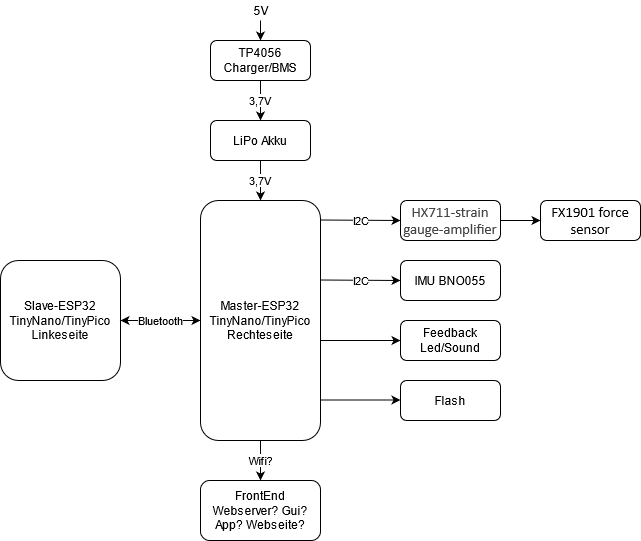

The diagram above was exported from draw.io. Its source (the exported page's mxGraphModel, read from the mxfile embedded in the PNG):
<mxGraphModel dx="1102" dy="630" grid="1" gridSize="10" guides="1" tooltips="1" connect="1" arrows="1" fold="1" page="1" pageScale="1" pageWidth="850" pageHeight="1100" math="0" shadow="0">
  <root>
    <mxCell id="0" />
    <mxCell id="1" parent="0" />
    <mxCell id="2" value="&lt;div&gt;Master-ESP32 TinyNano/TinyPico&lt;/div&gt;&lt;div&gt;Rechteseite&lt;br&gt;&lt;/div&gt;" style="rounded=1;whiteSpace=wrap;html=1;" vertex="1" parent="1">
      <mxGeometry x="240" y="240" width="120" height="240" as="geometry" />
    </mxCell>
    <mxCell id="3" value="&lt;span style=&quot;color: rgb(0 , 0 , 0) ; font-family: &amp;#34;calibri&amp;#34; , &amp;#34;segoe ui&amp;#34; , &amp;#34;calibri&amp;#34; , &amp;#34;thonburi&amp;#34; , &amp;#34;arial&amp;#34; , &amp;#34;verdana&amp;#34; , sans-serif , &amp;#34;mongolian baiti&amp;#34; , &amp;#34;microsoft yi baiti&amp;#34; , &amp;#34;javanese text&amp;#34; ; font-size: 14.6667px ; font-style: normal ; font-weight: 400 ; letter-spacing: normal ; text-indent: 0px ; text-transform: none ; word-spacing: 0px ; background-color: rgb(255 , 255 , 255) ; display: inline ; float: none&quot;&gt;FX1901 force sensor&lt;/span&gt;" style="rounded=1;whiteSpace=wrap;html=1;" vertex="1" parent="1">
      <mxGeometry x="580" y="240" width="100" height="40" as="geometry" />
    </mxCell>
    <mxCell id="4" value="&lt;span style=&quot;color: rgb(68 , 68 , 68) ; font-family: &amp;#34;calibri&amp;#34; , sans-serif , &amp;#34;mongolian baiti&amp;#34; , &amp;#34;microsoft yi baiti&amp;#34; , &amp;#34;javanese text&amp;#34; , &amp;#34;yu gothic&amp;#34; ; font-size: 14.6667px ; font-style: normal ; font-weight: 400 ; letter-spacing: normal ; text-align: left ; text-indent: 0px ; text-transform: none ; word-spacing: 0px ; background-color: rgb(255 , 255 , 255) ; display: inline ; float: none&quot;&gt;HX711-strain gauge-amplifier&lt;/span&gt;" style="rounded=1;whiteSpace=wrap;html=1;" vertex="1" parent="1">
      <mxGeometry x="440" y="240" width="100" height="40" as="geometry" />
    </mxCell>
    <mxCell id="5" value="3,7V" style="edgeStyle=orthogonalEdgeStyle;rounded=0;orthogonalLoop=1;jettySize=auto;html=1;" edge="1" source="6" target="2" parent="1">
      <mxGeometry relative="1" as="geometry" />
    </mxCell>
    <mxCell id="6" value="LiPo Akku" style="rounded=1;whiteSpace=wrap;html=1;" vertex="1" parent="1">
      <mxGeometry x="250" y="160" width="100" height="40" as="geometry" />
    </mxCell>
    <mxCell id="7" value="IMU BNO055" style="rounded=1;whiteSpace=wrap;html=1;" vertex="1" parent="1">
      <mxGeometry x="440" y="300" width="100" height="40" as="geometry" />
    </mxCell>
    <mxCell id="8" value="Wifi?" style="endArrow=classic;html=1;exitX=0.5;exitY=1;exitDx=0;exitDy=0;entryX=0.5;entryY=0;entryDx=0;entryDy=0;" edge="1" source="2" target="9" parent="1">
      <mxGeometry width="50" height="50" relative="1" as="geometry">
        <mxPoint x="320" y="410" as="sourcePoint" />
        <mxPoint x="330" y="360" as="targetPoint" />
      </mxGeometry>
    </mxCell>
    <mxCell id="9" value="&lt;div&gt;FrontEnd&lt;br&gt;&lt;/div&gt;&lt;div&gt;Webserver? Gui? App? Webseite?&lt;/div&gt;" style="rounded=1;whiteSpace=wrap;html=1;" vertex="1" parent="1">
      <mxGeometry x="240" y="520" width="120" height="60" as="geometry" />
    </mxCell>
    <mxCell id="10" value="&lt;div&gt;Slave-ESP32 TinyNano/TinyPico&lt;/div&gt;Linkeseite" style="rounded=1;whiteSpace=wrap;html=1;" vertex="1" parent="1">
      <mxGeometry x="40" y="300" width="120" height="120" as="geometry" />
    </mxCell>
    <mxCell id="11" value="I2C" style="endArrow=classic;html=1;entryX=0;entryY=0.5;entryDx=0;entryDy=0;" edge="1" target="4" parent="1">
      <mxGeometry width="50" height="50" relative="1" as="geometry">
        <mxPoint x="360" y="259.5" as="sourcePoint" />
        <mxPoint x="420" y="259.5" as="targetPoint" />
      </mxGeometry>
    </mxCell>
    <mxCell id="12" value="Bluetooth" style="endArrow=classic;startArrow=classic;html=1;entryX=0;entryY=0.5;entryDx=0;entryDy=0;exitX=1;exitY=0.5;exitDx=0;exitDy=0;" edge="1" source="10" target="2" parent="1">
      <mxGeometry width="50" height="50" relative="1" as="geometry">
        <mxPoint x="60" y="450" as="sourcePoint" />
        <mxPoint x="110" y="400" as="targetPoint" />
      </mxGeometry>
    </mxCell>
    <mxCell id="13" value="I2C" style="endArrow=classic;html=1;entryX=0;entryY=0.5;entryDx=0;entryDy=0;" edge="1" target="7" parent="1">
      <mxGeometry x="0.0002" width="50" height="50" relative="1" as="geometry">
        <mxPoint x="360" y="319.5" as="sourcePoint" />
        <mxPoint x="400" y="320" as="targetPoint" />
        <mxPoint as="offset" />
      </mxGeometry>
    </mxCell>
    <mxCell id="14" value="3,7V" style="edgeStyle=orthogonalEdgeStyle;rounded=0;orthogonalLoop=1;jettySize=auto;html=1;" edge="1" source="15" target="6" parent="1">
      <mxGeometry relative="1" as="geometry" />
    </mxCell>
    <mxCell id="15" value="TP4056 Charger/BMS" style="rounded=1;whiteSpace=wrap;html=1;" vertex="1" parent="1">
      <mxGeometry x="250" y="80" width="100" height="40" as="geometry" />
    </mxCell>
    <mxCell id="16" value="Feedback Led/Sound " style="rounded=1;whiteSpace=wrap;html=1;" vertex="1" parent="1">
      <mxGeometry x="440" y="360" width="100" height="40" as="geometry" />
    </mxCell>
    <mxCell id="17" value="" style="endArrow=classic;html=1;entryX=0;entryY=0.5;entryDx=0;entryDy=0;" edge="1" target="16" parent="1">
      <mxGeometry width="50" height="50" relative="1" as="geometry">
        <mxPoint x="360" y="380" as="sourcePoint" />
        <mxPoint x="400" y="380" as="targetPoint" />
      </mxGeometry>
    </mxCell>
    <mxCell id="18" value="" style="endArrow=classic;html=1;entryX=0;entryY=0.5;entryDx=0;entryDy=0;exitX=1;exitY=0.5;exitDx=0;exitDy=0;" edge="1" source="4" target="3" parent="1">
      <mxGeometry width="50" height="50" relative="1" as="geometry">
        <mxPoint x="580" y="410" as="sourcePoint" />
        <mxPoint x="630" y="360" as="targetPoint" />
      </mxGeometry>
    </mxCell>
    <mxCell id="19" value="" style="endArrow=classic;html=1;entryX=0.5;entryY=0;entryDx=0;entryDy=0;" edge="1" target="15" parent="1">
      <mxGeometry width="50" height="50" relative="1" as="geometry">
        <mxPoint x="300" y="60" as="sourcePoint" />
        <mxPoint x="130" y="150" as="targetPoint" />
      </mxGeometry>
    </mxCell>
    <mxCell id="20" value="5V" style="text;html=1;align=center;verticalAlign=middle;resizable=0;points=[];autosize=1;strokeColor=none;" vertex="1" parent="1">
      <mxGeometry x="285" y="40" width="30" height="20" as="geometry" />
    </mxCell>
    <mxCell id="21" value="Flash" style="rounded=1;whiteSpace=wrap;html=1;" vertex="1" parent="1">
      <mxGeometry x="440" y="420" width="100" height="40" as="geometry" />
    </mxCell>
    <mxCell id="22" value="" style="endArrow=classic;html=1;entryX=0;entryY=0.5;entryDx=0;entryDy=0;" edge="1" parent="1">
      <mxGeometry width="50" height="50" relative="1" as="geometry">
        <mxPoint x="360" y="439.5" as="sourcePoint" />
        <mxPoint x="440" y="439.5" as="targetPoint" />
      </mxGeometry>
    </mxCell>
  </root>
</mxGraphModel>